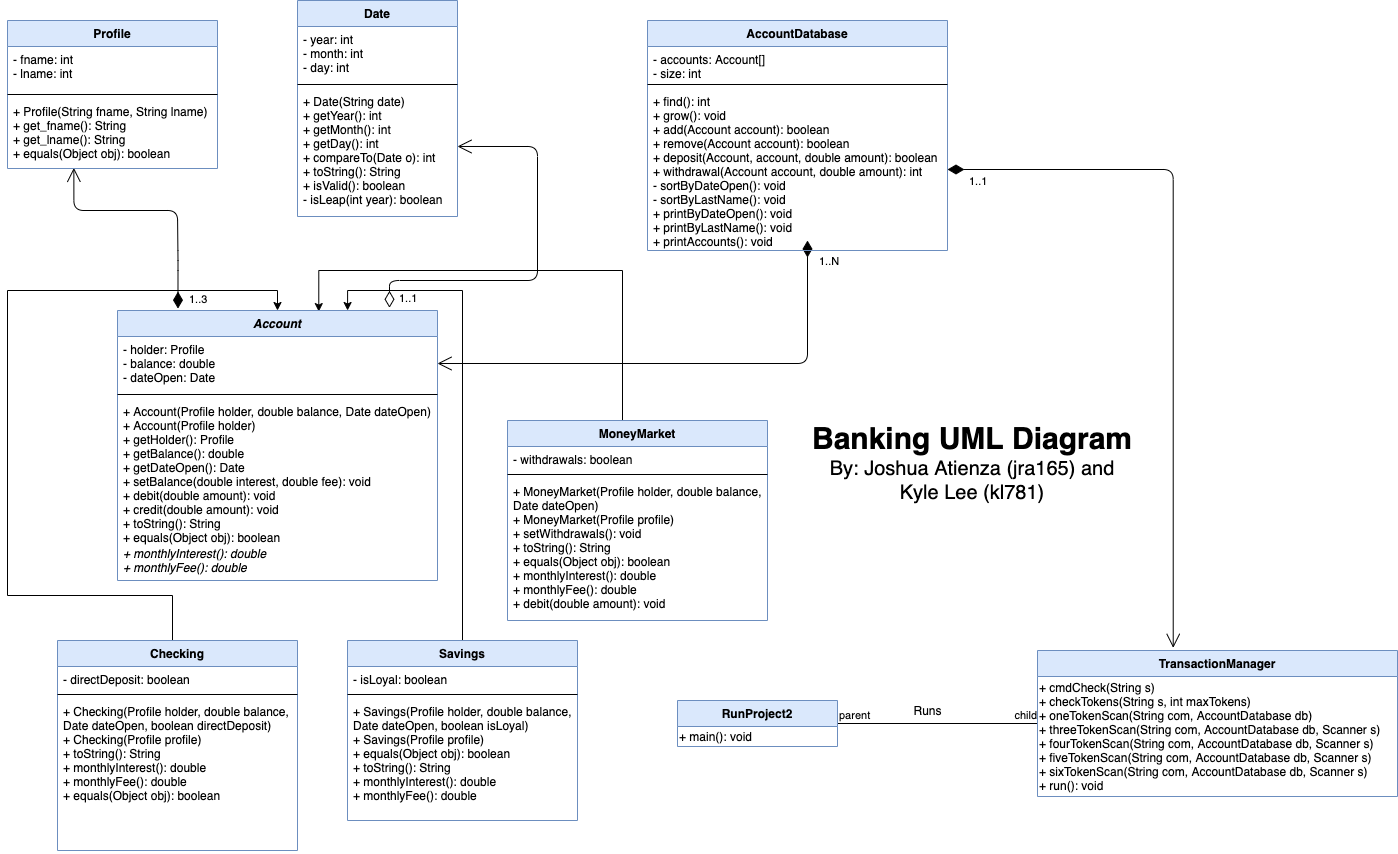

The diagram above was exported from draw.io. Its source (the exported page's mxGraphModel, read from the mxfile embedded in the PNG):
<mxGraphModel dx="1186" dy="747" grid="1" gridSize="10" guides="1" tooltips="1" connect="1" arrows="1" fold="1" page="1" pageScale="1" pageWidth="1920" pageHeight="1200" math="0" shadow="0">
  <root>
    <mxCell id="WIyWlLk6GJQsqaUBKTNV-0" />
    <mxCell id="WIyWlLk6GJQsqaUBKTNV-1" parent="WIyWlLk6GJQsqaUBKTNV-0" />
    <mxCell id="ridiMFjVB75AiZHVLyVT-46" style="edgeStyle=orthogonalEdgeStyle;rounded=0;orthogonalLoop=1;jettySize=auto;html=1;exitX=0.5;exitY=0;exitDx=0;exitDy=0;entryX=0.5;entryY=0;entryDx=0;entryDy=0;" parent="WIyWlLk6GJQsqaUBKTNV-1" source="ridiMFjVB75AiZHVLyVT-0" target="eLct4LbdwHBzTaFxGjb--4" edge="1">
      <mxGeometry relative="1" as="geometry">
        <Array as="points">
          <mxPoint x="245" y="685" />
          <mxPoint x="80" y="685" />
          <mxPoint x="80" y="380" />
          <mxPoint x="350" y="380" />
        </Array>
      </mxGeometry>
    </mxCell>
    <mxCell id="ridiMFjVB75AiZHVLyVT-47" style="edgeStyle=orthogonalEdgeStyle;rounded=0;orthogonalLoop=1;jettySize=auto;html=1;exitX=0.5;exitY=0;exitDx=0;exitDy=0;entryX=0.719;entryY=0;entryDx=0;entryDy=0;entryPerimeter=0;" parent="WIyWlLk6GJQsqaUBKTNV-1" source="ridiMFjVB75AiZHVLyVT-4" target="eLct4LbdwHBzTaFxGjb--4" edge="1">
      <mxGeometry relative="1" as="geometry" />
    </mxCell>
    <mxCell id="ridiMFjVB75AiZHVLyVT-50" style="edgeStyle=orthogonalEdgeStyle;rounded=0;orthogonalLoop=1;jettySize=auto;html=1;exitX=0.5;exitY=0;exitDx=0;exitDy=0;entryX=0.629;entryY=0.004;entryDx=0;entryDy=0;entryPerimeter=0;" parent="WIyWlLk6GJQsqaUBKTNV-1" source="ridiMFjVB75AiZHVLyVT-10" target="eLct4LbdwHBzTaFxGjb--4" edge="1">
      <mxGeometry relative="1" as="geometry">
        <Array as="points">
          <mxPoint x="695" y="360" />
          <mxPoint x="391" y="360" />
        </Array>
      </mxGeometry>
    </mxCell>
    <mxCell id="ridiMFjVB75AiZHVLyVT-54" value="" style="endArrow=none;html=1;edgeStyle=orthogonalEdgeStyle;exitX=1;exitY=0.5;exitDx=0;exitDy=0;entryX=0;entryY=0.5;entryDx=0;entryDy=0;" parent="WIyWlLk6GJQsqaUBKTNV-1" source="ridiMFjVB75AiZHVLyVT-33" target="ridiMFjVB75AiZHVLyVT-44" edge="1">
      <mxGeometry relative="1" as="geometry">
        <mxPoint x="910" y="830" as="sourcePoint" />
        <mxPoint x="1070" y="830" as="targetPoint" />
      </mxGeometry>
    </mxCell>
    <mxCell id="ridiMFjVB75AiZHVLyVT-55" value="parent" style="edgeLabel;resizable=0;html=1;align=left;verticalAlign=bottom;" parent="ridiMFjVB75AiZHVLyVT-54" connectable="0" vertex="1">
      <mxGeometry x="-1" relative="1" as="geometry" />
    </mxCell>
    <mxCell id="ridiMFjVB75AiZHVLyVT-56" value="child" style="edgeLabel;resizable=0;html=1;align=right;verticalAlign=bottom;" parent="ridiMFjVB75AiZHVLyVT-54" connectable="0" vertex="1">
      <mxGeometry x="1" relative="1" as="geometry" />
    </mxCell>
    <mxCell id="ridiMFjVB75AiZHVLyVT-57" value="Runs" style="text;html=1;align=center;verticalAlign=middle;resizable=0;points=[];autosize=1;" parent="WIyWlLk6GJQsqaUBKTNV-1" vertex="1">
      <mxGeometry x="980" y="790" width="40" height="20" as="geometry" />
    </mxCell>
    <mxCell id="k3CdkqYr6-gpqyAmHYkh-1" value="1..1" style="endArrow=open;html=1;endSize=12;startArrow=diamondThin;startSize=14;startFill=0;edgeStyle=orthogonalEdgeStyle;align=left;verticalAlign=bottom;exitX=0.85;exitY=-0.01;exitDx=0;exitDy=0;exitPerimeter=0;entryX=1;entryY=0.453;entryDx=0;entryDy=0;entryPerimeter=0;" parent="WIyWlLk6GJQsqaUBKTNV-1" source="eLct4LbdwHBzTaFxGjb--4" target="ridiMFjVB75AiZHVLyVT-24" edge="1">
      <mxGeometry x="-0.819" y="-27" relative="1" as="geometry">
        <mxPoint x="460" y="362" as="sourcePoint" />
        <mxPoint x="610" y="300" as="targetPoint" />
        <Array as="points">
          <mxPoint x="462" y="370" />
          <mxPoint x="610" y="370" />
          <mxPoint x="610" y="236" />
        </Array>
        <mxPoint as="offset" />
      </mxGeometry>
    </mxCell>
    <mxCell id="qwhdXa8EsxZRlLUux1NK-3" value="1..3" style="endArrow=open;html=1;endSize=12;startArrow=diamondThin;startSize=14;startFill=1;edgeStyle=orthogonalEdgeStyle;align=left;verticalAlign=bottom;exitX=0.189;exitY=-0.007;exitDx=0;exitDy=0;exitPerimeter=0;entryX=0.316;entryY=0.991;entryDx=0;entryDy=0;entryPerimeter=0;" parent="WIyWlLk6GJQsqaUBKTNV-1" source="eLct4LbdwHBzTaFxGjb--4" target="ridiMFjVB75AiZHVLyVT-32" edge="1">
      <mxGeometry x="-0.9999" y="-10" relative="1" as="geometry">
        <mxPoint x="240" y="350" as="sourcePoint" />
        <mxPoint x="150" y="280" as="targetPoint" />
        <Array as="points">
          <mxPoint x="250" y="350" />
          <mxPoint x="250" y="300" />
          <mxPoint x="146" y="300" />
        </Array>
        <mxPoint as="offset" />
      </mxGeometry>
    </mxCell>
    <mxCell id="qwhdXa8EsxZRlLUux1NK-5" value="1..N" style="endArrow=open;html=1;endSize=12;startArrow=diamondThin;startSize=14;startFill=1;edgeStyle=orthogonalEdgeStyle;align=left;verticalAlign=bottom;entryX=1;entryY=0.5;entryDx=0;entryDy=0;" parent="WIyWlLk6GJQsqaUBKTNV-1" target="eLct4LbdwHBzTaFxGjb--5" edge="1">
      <mxGeometry x="-0.8783" y="10" relative="1" as="geometry">
        <mxPoint x="880" y="330" as="sourcePoint" />
        <mxPoint x="630" y="480" as="targetPoint" />
        <Array as="points">
          <mxPoint x="880" y="453" />
        </Array>
        <mxPoint as="offset" />
      </mxGeometry>
    </mxCell>
    <mxCell id="eLct4LbdwHBzTaFxGjb--4" value="Account" style="swimlane;fontStyle=3;align=center;verticalAlign=top;childLayout=stackLayout;horizontal=1;startSize=26;horizontalStack=0;resizeParent=1;resizeParentMax=0;resizeLast=0;collapsible=1;marginBottom=0;shadow=0;fillColor=#dae8fc;strokeColor=#6c8ebf;" parent="WIyWlLk6GJQsqaUBKTNV-1" vertex="1">
      <mxGeometry x="190" y="400" width="320" height="270" as="geometry" />
    </mxCell>
    <mxCell id="eLct4LbdwHBzTaFxGjb--5" value="- holder: Profile&#10;- balance: double&#10;- dateOpen: Date" style="text;strokeColor=none;fillColor=none;align=left;verticalAlign=top;spacingLeft=4;spacingRight=4;overflow=hidden;rotatable=0;points=[[0,0.5],[1,0.5]];portConstraint=eastwest;" parent="eLct4LbdwHBzTaFxGjb--4" vertex="1">
      <mxGeometry y="26" width="320" height="54" as="geometry" />
    </mxCell>
    <mxCell id="eLct4LbdwHBzTaFxGjb--6" value="" style="line;strokeWidth=1;fillColor=none;align=left;verticalAlign=middle;spacingTop=-1;spacingLeft=3;spacingRight=3;rotatable=0;labelPosition=right;points=[];portConstraint=eastwest;" parent="eLct4LbdwHBzTaFxGjb--4" vertex="1">
      <mxGeometry y="80" width="320" height="8" as="geometry" />
    </mxCell>
    <mxCell id="eLct4LbdwHBzTaFxGjb--7" value="+ Account(Profile holder, double balance, Date dateOpen)&#10;+ Account(Profile holder)&#10;+ getHolder(): Profile&#10;+ getBalance(): double&#10;+ getDateOpen(): Date&#10;+ setBalance(double interest, double fee): void&#10;+ debit(double amount): void&#10;+ credit(double amount): void&#10;+ toString(): String&#10;+ equals(Object obj): boolean&#10;" style="text;strokeColor=none;fillColor=none;align=left;verticalAlign=top;spacingLeft=4;spacingRight=4;overflow=hidden;rotatable=0;points=[[0,0.5],[1,0.5]];portConstraint=eastwest;" parent="eLct4LbdwHBzTaFxGjb--4" vertex="1">
      <mxGeometry y="88" width="320" height="142" as="geometry" />
    </mxCell>
    <mxCell id="ridiMFjVB75AiZHVLyVT-42" value="+ monthlyInterest(): double&#10;+ monthlyFee(): double" style="text;strokeColor=none;fillColor=none;align=left;verticalAlign=top;spacingLeft=4;spacingRight=4;overflow=hidden;rotatable=0;points=[[0,0.5],[1,0.5]];portConstraint=eastwest;fontStyle=2" parent="eLct4LbdwHBzTaFxGjb--4" vertex="1">
      <mxGeometry y="230" width="320" height="40" as="geometry" />
    </mxCell>
    <mxCell id="ridiMFjVB75AiZHVLyVT-29" value="Profile" style="swimlane;fontStyle=1;align=center;verticalAlign=top;childLayout=stackLayout;horizontal=1;startSize=26;horizontalStack=0;resizeParent=1;resizeParentMax=0;resizeLast=0;collapsible=1;marginBottom=0;shadow=0;fillColor=#dae8fc;strokeColor=#6c8ebf;" parent="WIyWlLk6GJQsqaUBKTNV-1" vertex="1">
      <mxGeometry x="80" y="110" width="210" height="148" as="geometry" />
    </mxCell>
    <mxCell id="ridiMFjVB75AiZHVLyVT-30" value="- fname: int&#10;- lname: int" style="text;strokeColor=none;fillColor=none;align=left;verticalAlign=top;spacingLeft=4;spacingRight=4;overflow=hidden;rotatable=0;points=[[0,0.5],[1,0.5]];portConstraint=eastwest;" parent="ridiMFjVB75AiZHVLyVT-29" vertex="1">
      <mxGeometry y="26" width="210" height="44" as="geometry" />
    </mxCell>
    <mxCell id="ridiMFjVB75AiZHVLyVT-31" value="" style="line;strokeWidth=1;fillColor=none;align=left;verticalAlign=middle;spacingTop=-1;spacingLeft=3;spacingRight=3;rotatable=0;labelPosition=right;points=[];portConstraint=eastwest;" parent="ridiMFjVB75AiZHVLyVT-29" vertex="1">
      <mxGeometry y="70" width="210" height="8" as="geometry" />
    </mxCell>
    <mxCell id="ridiMFjVB75AiZHVLyVT-32" value="+ Profile(String fname, String lname)&#10;+ get_fname(): String&#10;+ get_lname(): String&#10;+ equals(Object obj): boolean&#10;" style="text;strokeColor=none;fillColor=none;align=left;verticalAlign=top;spacingLeft=4;spacingRight=4;overflow=hidden;rotatable=0;points=[[0,0.5],[1,0.5]];portConstraint=eastwest;" parent="ridiMFjVB75AiZHVLyVT-29" vertex="1">
      <mxGeometry y="78" width="210" height="70" as="geometry" />
    </mxCell>
    <mxCell id="ridiMFjVB75AiZHVLyVT-21" value="Date" style="swimlane;fontStyle=1;align=center;verticalAlign=top;childLayout=stackLayout;horizontal=1;startSize=26;horizontalStack=0;resizeParent=1;resizeParentMax=0;resizeLast=0;collapsible=1;marginBottom=0;shadow=0;fillColor=#dae8fc;strokeColor=#6c8ebf;" parent="WIyWlLk6GJQsqaUBKTNV-1" vertex="1">
      <mxGeometry x="370" y="90" width="160" height="216" as="geometry" />
    </mxCell>
    <mxCell id="ridiMFjVB75AiZHVLyVT-22" value="- year: int&#10;- month: int&#10;- day: int" style="text;strokeColor=none;fillColor=none;align=left;verticalAlign=top;spacingLeft=4;spacingRight=4;overflow=hidden;rotatable=0;points=[[0,0.5],[1,0.5]];portConstraint=eastwest;" parent="ridiMFjVB75AiZHVLyVT-21" vertex="1">
      <mxGeometry y="26" width="160" height="54" as="geometry" />
    </mxCell>
    <mxCell id="ridiMFjVB75AiZHVLyVT-23" value="" style="line;strokeWidth=1;fillColor=none;align=left;verticalAlign=middle;spacingTop=-1;spacingLeft=3;spacingRight=3;rotatable=0;labelPosition=right;points=[];portConstraint=eastwest;" parent="ridiMFjVB75AiZHVLyVT-21" vertex="1">
      <mxGeometry y="80" width="160" height="8" as="geometry" />
    </mxCell>
    <mxCell id="ridiMFjVB75AiZHVLyVT-24" value="+ Date(String date)&#10;+ getYear(): int&#10;+ getMonth(): int&#10;+ getDay(): int&#10;+ compareTo(Date o): int&#10;+ toString(): String&#10;+ isValid(): boolean&#10;- isLeap(int year): boolean&#10;" style="text;strokeColor=none;fillColor=none;align=left;verticalAlign=top;spacingLeft=4;spacingRight=4;overflow=hidden;rotatable=0;points=[[0,0.5],[1,0.5]];portConstraint=eastwest;" parent="ridiMFjVB75AiZHVLyVT-21" vertex="1">
      <mxGeometry y="88" width="160" height="128" as="geometry" />
    </mxCell>
    <mxCell id="ridiMFjVB75AiZHVLyVT-25" value="AccountDatabase" style="swimlane;fontStyle=1;align=center;verticalAlign=top;childLayout=stackLayout;horizontal=1;startSize=26;horizontalStack=0;resizeParent=1;resizeParentMax=0;resizeLast=0;collapsible=1;marginBottom=0;shadow=0;fillColor=#dae8fc;strokeColor=#6c8ebf;" parent="WIyWlLk6GJQsqaUBKTNV-1" vertex="1">
      <mxGeometry x="720" y="110" width="300" height="230" as="geometry" />
    </mxCell>
    <mxCell id="ridiMFjVB75AiZHVLyVT-26" value="- accounts: Account[]&#10;- size: int" style="text;strokeColor=none;fillColor=none;align=left;verticalAlign=top;spacingLeft=4;spacingRight=4;overflow=hidden;rotatable=0;points=[[0,0.5],[1,0.5]];portConstraint=eastwest;" parent="ridiMFjVB75AiZHVLyVT-25" vertex="1">
      <mxGeometry y="26" width="300" height="34" as="geometry" />
    </mxCell>
    <mxCell id="ridiMFjVB75AiZHVLyVT-27" value="" style="line;strokeWidth=1;fillColor=none;align=left;verticalAlign=middle;spacingTop=-1;spacingLeft=3;spacingRight=3;rotatable=0;labelPosition=right;points=[];portConstraint=eastwest;" parent="ridiMFjVB75AiZHVLyVT-25" vertex="1">
      <mxGeometry y="60" width="300" height="8" as="geometry" />
    </mxCell>
    <mxCell id="ridiMFjVB75AiZHVLyVT-28" value="+ find(): int&#10;+ grow(): void&#10;+ add(Account account): boolean&#10;+ remove(Account account): boolean&#10;+ deposit(Account, account, double amount): boolean&#10;+ withdrawal(Account account, double amount): int&#10;- sortByDateOpen(): void&#10;- sortByLastName(): void&#10;+ printByDateOpen(): void&#10;+ printByLastName(): void&#10;+ printAccounts(): void&#10;" style="text;strokeColor=none;fillColor=none;align=left;verticalAlign=top;spacingLeft=4;spacingRight=4;overflow=hidden;rotatable=0;points=[[0,0.5],[1,0.5]];portConstraint=eastwest;" parent="ridiMFjVB75AiZHVLyVT-25" vertex="1">
      <mxGeometry y="68" width="300" height="162" as="geometry" />
    </mxCell>
    <mxCell id="ridiMFjVB75AiZHVLyVT-0" value="Checking" style="swimlane;fontStyle=1;align=center;verticalAlign=top;childLayout=stackLayout;horizontal=1;startSize=26;horizontalStack=0;resizeParent=1;resizeParentMax=0;resizeLast=0;collapsible=1;marginBottom=0;shadow=0;fillColor=#dae8fc;strokeColor=#6c8ebf;" parent="WIyWlLk6GJQsqaUBKTNV-1" vertex="1">
      <mxGeometry x="130" y="730" width="240" height="210" as="geometry" />
    </mxCell>
    <mxCell id="ridiMFjVB75AiZHVLyVT-1" value="- directDeposit: boolean" style="text;strokeColor=none;fillColor=none;align=left;verticalAlign=top;spacingLeft=4;spacingRight=4;overflow=hidden;rotatable=0;points=[[0,0.5],[1,0.5]];portConstraint=eastwest;" parent="ridiMFjVB75AiZHVLyVT-0" vertex="1">
      <mxGeometry y="26" width="240" height="24" as="geometry" />
    </mxCell>
    <mxCell id="ridiMFjVB75AiZHVLyVT-2" value="" style="line;strokeWidth=1;fillColor=none;align=left;verticalAlign=middle;spacingTop=-1;spacingLeft=3;spacingRight=3;rotatable=0;labelPosition=right;points=[];portConstraint=eastwest;" parent="ridiMFjVB75AiZHVLyVT-0" vertex="1">
      <mxGeometry y="50" width="240" height="8" as="geometry" />
    </mxCell>
    <mxCell id="ridiMFjVB75AiZHVLyVT-3" value="+ Checking(Profile holder, double balance, &#10;Date dateOpen, boolean directDeposit)&#10;+ Checking(Profile profile)&#10;+ toString(): String&#10;+ monthlyInterest(): double&#10;+ monthlyFee(): double&#10;+ equals(Object obj): boolean&#10;&#10;" style="text;strokeColor=none;fillColor=none;align=left;verticalAlign=top;spacingLeft=4;spacingRight=4;overflow=hidden;rotatable=0;points=[[0,0.5],[1,0.5]];portConstraint=eastwest;" parent="ridiMFjVB75AiZHVLyVT-0" vertex="1">
      <mxGeometry y="58" width="240" height="152" as="geometry" />
    </mxCell>
    <mxCell id="ridiMFjVB75AiZHVLyVT-4" value="Savings" style="swimlane;fontStyle=1;align=center;verticalAlign=top;childLayout=stackLayout;horizontal=1;startSize=26;horizontalStack=0;resizeParent=1;resizeParentMax=0;resizeLast=0;collapsible=1;marginBottom=0;shadow=0;fillColor=#dae8fc;strokeColor=#6c8ebf;" parent="WIyWlLk6GJQsqaUBKTNV-1" vertex="1">
      <mxGeometry x="420" y="730" width="230" height="180" as="geometry" />
    </mxCell>
    <mxCell id="ridiMFjVB75AiZHVLyVT-5" value="- isLoyal: boolean" style="text;strokeColor=none;fillColor=none;align=left;verticalAlign=top;spacingLeft=4;spacingRight=4;overflow=hidden;rotatable=0;points=[[0,0.5],[1,0.5]];portConstraint=eastwest;" parent="ridiMFjVB75AiZHVLyVT-4" vertex="1">
      <mxGeometry y="26" width="230" height="24" as="geometry" />
    </mxCell>
    <mxCell id="ridiMFjVB75AiZHVLyVT-6" value="" style="line;strokeWidth=1;fillColor=none;align=left;verticalAlign=middle;spacingTop=-1;spacingLeft=3;spacingRight=3;rotatable=0;labelPosition=right;points=[];portConstraint=eastwest;" parent="ridiMFjVB75AiZHVLyVT-4" vertex="1">
      <mxGeometry y="50" width="230" height="8" as="geometry" />
    </mxCell>
    <mxCell id="ridiMFjVB75AiZHVLyVT-7" value="+ Savings(Profile holder, double balance, &#10;Date dateOpen, boolean isLoyal)&#10;+ Savings(Profile profile)&#10;+ equals(Object obj): boolean&#10;+ toString(): String&#10;+ monthlyInterest(): double&#10;+ monthlyFee(): double&#10;" style="text;strokeColor=none;fillColor=none;align=left;verticalAlign=top;spacingLeft=4;spacingRight=4;overflow=hidden;rotatable=0;points=[[0,0.5],[1,0.5]];portConstraint=eastwest;" parent="ridiMFjVB75AiZHVLyVT-4" vertex="1">
      <mxGeometry y="58" width="230" height="122" as="geometry" />
    </mxCell>
    <mxCell id="ridiMFjVB75AiZHVLyVT-10" value="MoneyMarket" style="swimlane;fontStyle=1;align=center;verticalAlign=top;childLayout=stackLayout;horizontal=1;startSize=26;horizontalStack=0;resizeParent=1;resizeParentMax=0;resizeLast=0;collapsible=1;marginBottom=0;shadow=0;fillColor=#dae8fc;strokeColor=#6c8ebf;" parent="WIyWlLk6GJQsqaUBKTNV-1" vertex="1">
      <mxGeometry x="580" y="510" width="260" height="200" as="geometry" />
    </mxCell>
    <mxCell id="ridiMFjVB75AiZHVLyVT-11" value="- withdrawals: boolean" style="text;strokeColor=none;fillColor=none;align=left;verticalAlign=top;spacingLeft=4;spacingRight=4;overflow=hidden;rotatable=0;points=[[0,0.5],[1,0.5]];portConstraint=eastwest;" parent="ridiMFjVB75AiZHVLyVT-10" vertex="1">
      <mxGeometry y="26" width="260" height="24" as="geometry" />
    </mxCell>
    <mxCell id="ridiMFjVB75AiZHVLyVT-12" value="" style="line;strokeWidth=1;fillColor=none;align=left;verticalAlign=middle;spacingTop=-1;spacingLeft=3;spacingRight=3;rotatable=0;labelPosition=right;points=[];portConstraint=eastwest;" parent="ridiMFjVB75AiZHVLyVT-10" vertex="1">
      <mxGeometry y="50" width="260" height="8" as="geometry" />
    </mxCell>
    <mxCell id="ridiMFjVB75AiZHVLyVT-13" value="+ MoneyMarket(Profile holder, double balance, &#10;Date dateOpen)&#10;+ MoneyMarket(Profile profile)&#10;+ setWithdrawals(): void&#10;+ toString(): String&#10;+ equals(Object obj): boolean&#10;+ monthlyInterest(): double&#10;+ monthlyFee(): double&#10;+ debit(double amount): void&#10;" style="text;strokeColor=none;fillColor=none;align=left;verticalAlign=top;spacingLeft=4;spacingRight=4;overflow=hidden;rotatable=0;points=[[0,0.5],[1,0.5]];portConstraint=eastwest;" parent="ridiMFjVB75AiZHVLyVT-10" vertex="1">
      <mxGeometry y="58" width="260" height="142" as="geometry" />
    </mxCell>
    <mxCell id="ridiMFjVB75AiZHVLyVT-33" value="RunProject2" style="swimlane;fontStyle=1;align=center;verticalAlign=top;childLayout=stackLayout;horizontal=1;startSize=26;horizontalStack=0;resizeParent=1;resizeParentMax=0;resizeLast=0;collapsible=1;marginBottom=0;shadow=0;fillColor=#dae8fc;strokeColor=#6c8ebf;" parent="WIyWlLk6GJQsqaUBKTNV-1" vertex="1">
      <mxGeometry x="750" y="790" width="160" height="46" as="geometry" />
    </mxCell>
    <mxCell id="ridiMFjVB75AiZHVLyVT-43" value="+ main(): void" style="text;html=1;align=left;verticalAlign=middle;resizable=0;points=[];autosize=1;" parent="ridiMFjVB75AiZHVLyVT-33" vertex="1">
      <mxGeometry y="26" width="160" height="20" as="geometry" />
    </mxCell>
    <mxCell id="ridiMFjVB75AiZHVLyVT-44" value="TransactionManager" style="swimlane;fontStyle=1;align=center;verticalAlign=top;childLayout=stackLayout;horizontal=1;startSize=26;horizontalStack=0;resizeParent=1;resizeParentMax=0;resizeLast=0;collapsible=1;marginBottom=0;shadow=0;fillColor=#dae8fc;strokeColor=#6c8ebf;" parent="WIyWlLk6GJQsqaUBKTNV-1" vertex="1">
      <mxGeometry x="1110" y="740" width="360" height="146" as="geometry" />
    </mxCell>
    <mxCell id="ridiMFjVB75AiZHVLyVT-45" value="+ cmdCheck(String s)&lt;br&gt;+ checkTokens(String s, int maxTokens)&lt;br&gt;+ oneTokenScan(String com, AccountDatabase db)&lt;br&gt;+ threeTokenScan(String com, AccountDatabase db, Scanner s)&lt;br&gt;+ fourTokenScan(String com, AccountDatabase db, Scanner s)&lt;br&gt;+ fiveTokenScan(String com, AccountDatabase db, Scanner s)&lt;br&gt;+ sixTokenScan(String com, AccountDatabase db, Scanner s)&lt;br&gt;+ run(): void" style="text;html=1;align=left;verticalAlign=middle;resizable=0;points=[];autosize=1;" parent="ridiMFjVB75AiZHVLyVT-44" vertex="1">
      <mxGeometry y="26" width="360" height="120" as="geometry" />
    </mxCell>
    <mxCell id="qwhdXa8EsxZRlLUux1NK-12" value="1..1" style="endArrow=open;html=1;endSize=12;startArrow=diamondThin;startSize=14;startFill=1;edgeStyle=orthogonalEdgeStyle;align=left;verticalAlign=bottom;entryX=0.377;entryY=-0.018;entryDx=0;entryDy=0;entryPerimeter=0;exitX=1;exitY=0.5;exitDx=0;exitDy=0;" parent="WIyWlLk6GJQsqaUBKTNV-1" source="ridiMFjVB75AiZHVLyVT-28" target="ridiMFjVB75AiZHVLyVT-44" edge="1">
      <mxGeometry x="-0.2992" y="-206" relative="1" as="geometry">
        <mxPoint x="960" y="400" as="sourcePoint" />
        <mxPoint x="1120" y="400" as="targetPoint" />
        <mxPoint as="offset" />
      </mxGeometry>
    </mxCell>
    <mxCell id="qwhdXa8EsxZRlLUux1NK-13" value="Banking UML Diagram" style="text;align=center;fontStyle=1;verticalAlign=middle;spacingLeft=3;spacingRight=3;strokeColor=none;rotatable=0;points=[[0,0.5],[1,0.5]];portConstraint=eastwest;fontSize=30;" parent="WIyWlLk6GJQsqaUBKTNV-1" vertex="1">
      <mxGeometry x="950" y="510" width="190" height="30" as="geometry" />
    </mxCell>
    <mxCell id="qwhdXa8EsxZRlLUux1NK-14" value="By: Joshua Atienza (jra165) and Kyle Lee (kl781)" style="text;html=1;strokeColor=none;fillColor=none;align=center;verticalAlign=middle;whiteSpace=wrap;rounded=0;fontSize=20;" parent="WIyWlLk6GJQsqaUBKTNV-1" vertex="1">
      <mxGeometry x="885" y="520" width="320" height="100" as="geometry" />
    </mxCell>
  </root>
</mxGraphModel>